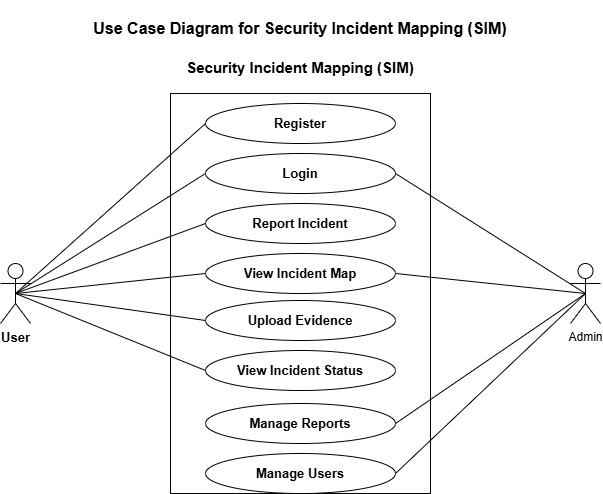

The diagram above was exported from draw.io. Its source (the exported page's mxGraphModel, read from the mxfile embedded in the PNG):
<mxGraphModel dx="1094" dy="643" grid="1" gridSize="10" guides="1" tooltips="1" connect="1" arrows="1" fold="1" page="1" pageScale="1" pageWidth="850" pageHeight="1100" math="0" shadow="0">
  <root>
    <mxCell id="0" />
    <mxCell id="1" parent="0" />
    <mxCell id="DTMfT6yVuyg3LccO70yK-44" connectable="0" parent="1" style="group" value="" vertex="1">
      <mxGeometry height="450" width="600" x="70" y="280" as="geometry" />
    </mxCell>
    <mxCell id="DTMfT6yVuyg3LccO70yK-1" parent="DTMfT6yVuyg3LccO70yK-44" style="rounded=0;whiteSpace=wrap;html=1;" value="" vertex="1">
      <mxGeometry height="400" width="260" x="170" y="50" as="geometry" />
    </mxCell>
    <mxCell id="DTMfT6yVuyg3LccO70yK-6" parent="DTMfT6yVuyg3LccO70yK-44" style="text;html=1;whiteSpace=wrap;strokeColor=none;fillColor=none;align=center;verticalAlign=middle;rounded=0;" value="&lt;b&gt;&lt;font style=&quot;font-size: 15px;&quot;&gt;&lt;br&gt;Security Incident Mapping (SIM)&lt;br&gt;&lt;/font&gt;&lt;/b&gt;" vertex="1">
      <mxGeometry height="30" width="240" x="180" as="geometry" />
    </mxCell>
    <mxCell id="DTMfT6yVuyg3LccO70yK-8" parent="DTMfT6yVuyg3LccO70yK-44" style="shape=umlActor;verticalLabelPosition=bottom;verticalAlign=top;html=1;" value="&lt;b&gt;&lt;font style=&quot;font-size: 13px;&quot;&gt;User&lt;/font&gt;&lt;/b&gt;" vertex="1">
      <mxGeometry height="60" width="30" y="220" as="geometry" />
    </mxCell>
    <mxCell id="DTMfT6yVuyg3LccO70yK-10" parent="DTMfT6yVuyg3LccO70yK-44" style="shape=umlActor;verticalLabelPosition=bottom;verticalAlign=top;html=1;" value="Admin" vertex="1">
      <mxGeometry height="60" width="30" x="570" y="220" as="geometry" />
    </mxCell>
    <mxCell id="DTMfT6yVuyg3LccO70yK-11" parent="DTMfT6yVuyg3LccO70yK-44" style="ellipse;whiteSpace=wrap;html=1;fontSize=13;fontStyle=1" value="Register" vertex="1">
      <mxGeometry height="40" width="190" x="205" y="60" as="geometry" />
    </mxCell>
    <mxCell id="DTMfT6yVuyg3LccO70yK-12" parent="DTMfT6yVuyg3LccO70yK-44" style="ellipse;whiteSpace=wrap;html=1;fontSize=13;fontStyle=1" value="Login" vertex="1">
      <mxGeometry height="40" width="190" x="205" y="110" as="geometry" />
    </mxCell>
    <mxCell id="DTMfT6yVuyg3LccO70yK-13" parent="DTMfT6yVuyg3LccO70yK-44" style="ellipse;whiteSpace=wrap;html=1;fontSize=13;fontStyle=1" value="Report Incident" vertex="1">
      <mxGeometry height="40" width="190" x="205" y="160" as="geometry" />
    </mxCell>
    <mxCell id="DTMfT6yVuyg3LccO70yK-14" parent="DTMfT6yVuyg3LccO70yK-44" style="ellipse;whiteSpace=wrap;html=1;fontSize=13;fontStyle=1" value="View Incident Map" vertex="1">
      <mxGeometry height="40" width="190" x="205" y="210" as="geometry" />
    </mxCell>
    <mxCell id="DTMfT6yVuyg3LccO70yK-15" parent="DTMfT6yVuyg3LccO70yK-44" style="ellipse;whiteSpace=wrap;html=1;fontSize=13;fontStyle=1" value="Upload Evidence" vertex="1">
      <mxGeometry height="40" width="190" x="205" y="257" as="geometry" />
    </mxCell>
    <mxCell id="DTMfT6yVuyg3LccO70yK-16" parent="DTMfT6yVuyg3LccO70yK-44" style="ellipse;whiteSpace=wrap;html=1;fontSize=13;fontStyle=1;align=center;" value="&lt;br&gt;View Incident Status&lt;div&gt;&lt;br/&gt;&lt;/div&gt;" vertex="1">
      <mxGeometry height="40" width="190" x="205" y="307" as="geometry" />
    </mxCell>
    <mxCell id="DTMfT6yVuyg3LccO70yK-17" parent="DTMfT6yVuyg3LccO70yK-44" style="ellipse;whiteSpace=wrap;html=1;fontSize=13;fontStyle=1" value="Manage Reports" vertex="1">
      <mxGeometry height="40" width="190" x="205" y="360" as="geometry" />
    </mxCell>
    <mxCell id="DTMfT6yVuyg3LccO70yK-18" parent="DTMfT6yVuyg3LccO70yK-44" style="ellipse;whiteSpace=wrap;html=1;fontSize=13;fontStyle=1" value="Manage Users" vertex="1">
      <mxGeometry height="40" width="190" x="205" y="410" as="geometry" />
    </mxCell>
    <mxCell id="DTMfT6yVuyg3LccO70yK-34" edge="1" parent="DTMfT6yVuyg3LccO70yK-44" source="DTMfT6yVuyg3LccO70yK-8" style="endArrow=none;html=1;rounded=0;fontFamily=Helvetica;fontSize=12;fontColor=default;entryX=0;entryY=0.5;entryDx=0;entryDy=0;exitX=0.5;exitY=0.5;exitDx=0;exitDy=0;exitPerimeter=0;" target="DTMfT6yVuyg3LccO70yK-11" value="">
      <mxGeometry height="50" relative="1" width="50" as="geometry">
        <mxPoint x="70" y="170" as="sourcePoint" />
        <mxPoint x="120" y="120" as="targetPoint" />
      </mxGeometry>
    </mxCell>
    <mxCell id="DTMfT6yVuyg3LccO70yK-35" edge="1" parent="DTMfT6yVuyg3LccO70yK-44" source="DTMfT6yVuyg3LccO70yK-8" style="endArrow=none;html=1;rounded=0;fontFamily=Helvetica;fontSize=12;fontColor=default;entryX=0;entryY=0.5;entryDx=0;entryDy=0;exitX=0.5;exitY=0.5;exitDx=0;exitDy=0;exitPerimeter=0;" target="DTMfT6yVuyg3LccO70yK-13" value="">
      <mxGeometry height="50" relative="1" width="50" as="geometry">
        <mxPoint x="25" y="260" as="sourcePoint" />
        <mxPoint x="215" y="90" as="targetPoint" />
      </mxGeometry>
    </mxCell>
    <mxCell id="DTMfT6yVuyg3LccO70yK-36" edge="1" parent="DTMfT6yVuyg3LccO70yK-44" source="DTMfT6yVuyg3LccO70yK-8" style="endArrow=none;html=1;rounded=0;fontFamily=Helvetica;fontSize=12;fontColor=default;entryX=0;entryY=0.5;entryDx=0;entryDy=0;exitX=0.5;exitY=0.5;exitDx=0;exitDy=0;exitPerimeter=0;" target="DTMfT6yVuyg3LccO70yK-14" value="">
      <mxGeometry height="50" relative="1" width="50" as="geometry">
        <mxPoint x="35" y="270" as="sourcePoint" />
        <mxPoint x="225" y="100" as="targetPoint" />
      </mxGeometry>
    </mxCell>
    <mxCell id="DTMfT6yVuyg3LccO70yK-37" edge="1" parent="DTMfT6yVuyg3LccO70yK-44" source="DTMfT6yVuyg3LccO70yK-8" style="endArrow=none;html=1;rounded=0;fontFamily=Helvetica;fontSize=12;fontColor=default;entryX=0;entryY=0.5;entryDx=0;entryDy=0;exitX=0.5;exitY=0.5;exitDx=0;exitDy=0;exitPerimeter=0;" target="DTMfT6yVuyg3LccO70yK-12" value="">
      <mxGeometry height="50" relative="1" width="50" as="geometry">
        <mxPoint x="15" y="297" as="sourcePoint" />
        <mxPoint x="205" y="127" as="targetPoint" />
      </mxGeometry>
    </mxCell>
    <mxCell id="DTMfT6yVuyg3LccO70yK-38" edge="1" parent="DTMfT6yVuyg3LccO70yK-44" source="DTMfT6yVuyg3LccO70yK-8" style="endArrow=none;html=1;rounded=0;fontFamily=Helvetica;fontSize=12;fontColor=default;entryX=0;entryY=0.5;entryDx=0;entryDy=0;exitX=0.5;exitY=0.5;exitDx=0;exitDy=0;exitPerimeter=0;" target="DTMfT6yVuyg3LccO70yK-16" value="">
      <mxGeometry height="50" relative="1" width="50" as="geometry">
        <mxPoint x="25" y="260" as="sourcePoint" />
        <mxPoint x="215" y="240" as="targetPoint" />
      </mxGeometry>
    </mxCell>
    <mxCell id="DTMfT6yVuyg3LccO70yK-39" edge="1" parent="DTMfT6yVuyg3LccO70yK-44" source="DTMfT6yVuyg3LccO70yK-8" style="endArrow=none;html=1;rounded=0;fontFamily=Helvetica;fontSize=12;fontColor=default;entryX=0;entryY=0.5;entryDx=0;entryDy=0;exitX=0.5;exitY=0.5;exitDx=0;exitDy=0;exitPerimeter=0;" target="DTMfT6yVuyg3LccO70yK-15" value="">
      <mxGeometry height="50" relative="1" width="50" as="geometry">
        <mxPoint x="35" y="270" as="sourcePoint" />
        <mxPoint x="225" y="250" as="targetPoint" />
      </mxGeometry>
    </mxCell>
    <mxCell id="DTMfT6yVuyg3LccO70yK-40" edge="1" parent="DTMfT6yVuyg3LccO70yK-44" source="DTMfT6yVuyg3LccO70yK-12" style="endArrow=none;html=1;rounded=0;fontFamily=Helvetica;fontSize=12;fontColor=default;entryX=0.5;entryY=0.5;entryDx=0;entryDy=0;exitX=1;exitY=0.5;exitDx=0;exitDy=0;entryPerimeter=0;" target="DTMfT6yVuyg3LccO70yK-10" value="">
      <mxGeometry height="50" relative="1" width="50" as="geometry">
        <mxPoint x="395" y="160" as="sourcePoint" />
        <mxPoint x="585" y="237" as="targetPoint" />
      </mxGeometry>
    </mxCell>
    <mxCell id="DTMfT6yVuyg3LccO70yK-41" edge="1" parent="DTMfT6yVuyg3LccO70yK-44" source="DTMfT6yVuyg3LccO70yK-14" style="endArrow=none;html=1;rounded=0;fontFamily=Helvetica;fontSize=12;fontColor=default;entryX=0.5;entryY=0.5;entryDx=0;entryDy=0;exitX=1;exitY=0.5;exitDx=0;exitDy=0;entryPerimeter=0;" target="DTMfT6yVuyg3LccO70yK-10" value="">
      <mxGeometry height="50" relative="1" width="50" as="geometry">
        <mxPoint x="430" y="260" as="sourcePoint" />
        <mxPoint x="620" y="337" as="targetPoint" />
      </mxGeometry>
    </mxCell>
    <mxCell id="DTMfT6yVuyg3LccO70yK-42" edge="1" parent="DTMfT6yVuyg3LccO70yK-44" source="DTMfT6yVuyg3LccO70yK-17" style="endArrow=none;html=1;rounded=0;fontFamily=Helvetica;fontSize=12;fontColor=default;entryX=0.5;entryY=0.5;entryDx=0;entryDy=0;exitX=1;exitY=0.5;exitDx=0;exitDy=0;entryPerimeter=0;" target="DTMfT6yVuyg3LccO70yK-10" value="">
      <mxGeometry height="50" relative="1" width="50" as="geometry">
        <mxPoint x="450" y="373" as="sourcePoint" />
        <mxPoint x="640" y="450" as="targetPoint" />
      </mxGeometry>
    </mxCell>
    <mxCell id="DTMfT6yVuyg3LccO70yK-43" edge="1" parent="DTMfT6yVuyg3LccO70yK-44" source="DTMfT6yVuyg3LccO70yK-18" style="endArrow=none;html=1;rounded=0;fontFamily=Helvetica;fontSize=12;fontColor=default;entryX=0.5;entryY=0.5;entryDx=0;entryDy=0;exitX=1;exitY=0.5;exitDx=0;exitDy=0;entryPerimeter=0;" target="DTMfT6yVuyg3LccO70yK-10" value="">
      <mxGeometry height="50" relative="1" width="50" as="geometry">
        <mxPoint x="430" y="380" as="sourcePoint" />
        <mxPoint x="620" y="457" as="targetPoint" />
      </mxGeometry>
    </mxCell>
    <mxCell id="DTMfT6yVuyg3LccO70yK-45" parent="DTMfT6yVuyg3LccO70yK-44" style="text;html=1;whiteSpace=wrap;strokeColor=none;fillColor=none;align=center;verticalAlign=middle;rounded=0;fontStyle=1;fontSize=16;" value="&#10; Use Case Diagram for Security Incident Mapping (SIM)&#10;&#10;" vertex="1">
      <mxGeometry height="30" width="420" x="90" y="-20" as="geometry" />
    </mxCell>
  </root>
</mxGraphModel>